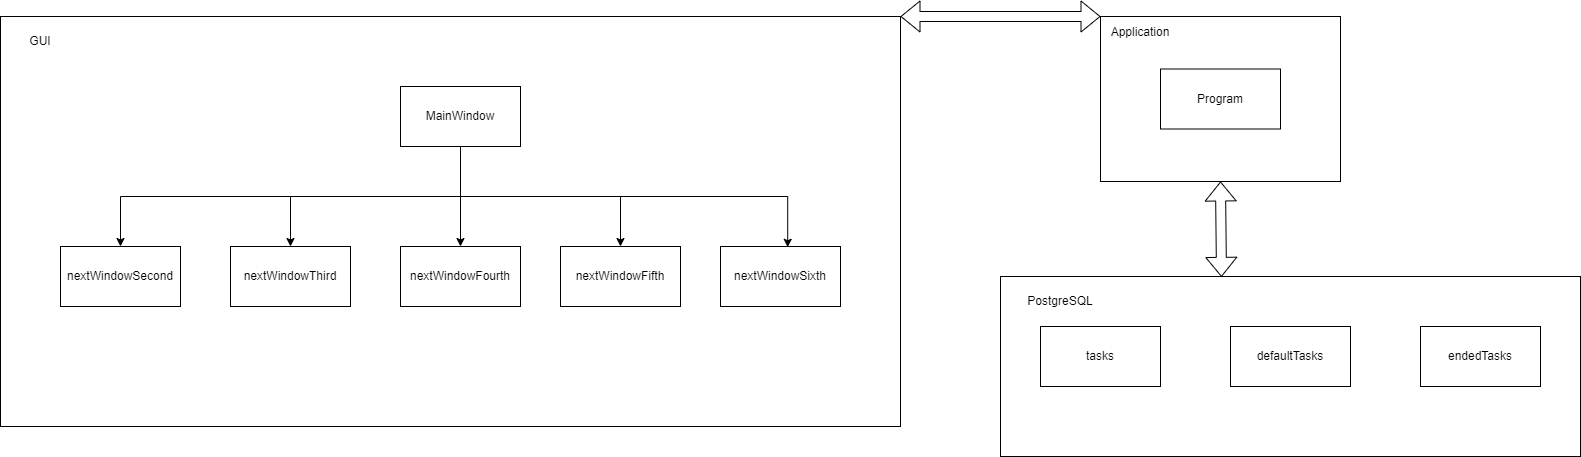

The diagram above was exported from draw.io. Its source (the exported page's mxGraphModel, read from the mxfile embedded in the PNG):
<mxGraphModel dx="3404" dy="2091" grid="1" gridSize="10" guides="1" tooltips="1" connect="1" arrows="1" fold="1" page="1" pageScale="1" pageWidth="827" pageHeight="1169" background="#FFFFFF" math="0" shadow="0">
  <root>
    <mxCell id="0" />
    <mxCell id="1" parent="0" />
    <mxCell id="oBqJ9xPqSKWS31DFx9ta-25" value="" style="rounded=0;whiteSpace=wrap;html=1;" vertex="1" parent="1">
      <mxGeometry x="80" y="-340" width="580" height="180" as="geometry" />
    </mxCell>
    <mxCell id="oBqJ9xPqSKWS31DFx9ta-16" value="" style="rounded=0;whiteSpace=wrap;html=1;" vertex="1" parent="1">
      <mxGeometry x="180" y="-600" width="240" height="165" as="geometry" />
    </mxCell>
    <mxCell id="oBqJ9xPqSKWS31DFx9ta-13" value="" style="rounded=0;whiteSpace=wrap;html=1;" vertex="1" parent="1">
      <mxGeometry x="-920" y="-600" width="900" height="410" as="geometry" />
    </mxCell>
    <mxCell id="oBqJ9xPqSKWS31DFx9ta-7" style="edgeStyle=orthogonalEdgeStyle;rounded=0;orthogonalLoop=1;jettySize=auto;html=1;exitX=0.5;exitY=1;exitDx=0;exitDy=0;entryX=0.5;entryY=0;entryDx=0;entryDy=0;" edge="1" parent="1" source="oBqJ9xPqSKWS31DFx9ta-1" target="oBqJ9xPqSKWS31DFx9ta-4">
      <mxGeometry relative="1" as="geometry" />
    </mxCell>
    <mxCell id="oBqJ9xPqSKWS31DFx9ta-8" style="edgeStyle=orthogonalEdgeStyle;rounded=0;orthogonalLoop=1;jettySize=auto;html=1;exitX=0.5;exitY=1;exitDx=0;exitDy=0;entryX=0.5;entryY=0;entryDx=0;entryDy=0;" edge="1" parent="1" source="oBqJ9xPqSKWS31DFx9ta-1" target="oBqJ9xPqSKWS31DFx9ta-3">
      <mxGeometry relative="1" as="geometry" />
    </mxCell>
    <mxCell id="oBqJ9xPqSKWS31DFx9ta-9" style="edgeStyle=orthogonalEdgeStyle;rounded=0;orthogonalLoop=1;jettySize=auto;html=1;exitX=0.5;exitY=1;exitDx=0;exitDy=0;entryX=0.5;entryY=0;entryDx=0;entryDy=0;" edge="1" parent="1" source="oBqJ9xPqSKWS31DFx9ta-1" target="oBqJ9xPqSKWS31DFx9ta-2">
      <mxGeometry relative="1" as="geometry" />
    </mxCell>
    <mxCell id="oBqJ9xPqSKWS31DFx9ta-10" style="edgeStyle=orthogonalEdgeStyle;rounded=0;orthogonalLoop=1;jettySize=auto;html=1;exitX=0.5;exitY=1;exitDx=0;exitDy=0;entryX=0.5;entryY=0;entryDx=0;entryDy=0;" edge="1" parent="1" source="oBqJ9xPqSKWS31DFx9ta-1" target="oBqJ9xPqSKWS31DFx9ta-6">
      <mxGeometry relative="1" as="geometry" />
    </mxCell>
    <mxCell id="oBqJ9xPqSKWS31DFx9ta-1" value="MainWindow" style="rounded=0;whiteSpace=wrap;html=1;" vertex="1" parent="1">
      <mxGeometry x="-520" y="-530" width="120" height="60" as="geometry" />
    </mxCell>
    <mxCell id="oBqJ9xPqSKWS31DFx9ta-2" value="nextWindowSecond" style="rounded=0;whiteSpace=wrap;html=1;" vertex="1" parent="1">
      <mxGeometry x="-860" y="-370" width="120" height="60" as="geometry" />
    </mxCell>
    <mxCell id="oBqJ9xPqSKWS31DFx9ta-3" value="nextWindowThird" style="rounded=0;whiteSpace=wrap;html=1;" vertex="1" parent="1">
      <mxGeometry x="-690" y="-370" width="120" height="60" as="geometry" />
    </mxCell>
    <mxCell id="oBqJ9xPqSKWS31DFx9ta-4" value="nextWindowFourth" style="rounded=0;whiteSpace=wrap;html=1;" vertex="1" parent="1">
      <mxGeometry x="-520" y="-370" width="120" height="60" as="geometry" />
    </mxCell>
    <mxCell id="oBqJ9xPqSKWS31DFx9ta-5" value="nextWindowSixth" style="rounded=0;whiteSpace=wrap;html=1;" vertex="1" parent="1">
      <mxGeometry x="-200" y="-370" width="120" height="60" as="geometry" />
    </mxCell>
    <mxCell id="oBqJ9xPqSKWS31DFx9ta-6" value="nextWindowFifth" style="rounded=0;whiteSpace=wrap;html=1;" vertex="1" parent="1">
      <mxGeometry x="-360" y="-370" width="120" height="60" as="geometry" />
    </mxCell>
    <mxCell id="oBqJ9xPqSKWS31DFx9ta-11" style="edgeStyle=orthogonalEdgeStyle;rounded=0;orthogonalLoop=1;jettySize=auto;html=1;exitX=0.5;exitY=1;exitDx=0;exitDy=0;entryX=0.56;entryY=0.013;entryDx=0;entryDy=0;entryPerimeter=0;" edge="1" parent="1" source="oBqJ9xPqSKWS31DFx9ta-1" target="oBqJ9xPqSKWS31DFx9ta-5">
      <mxGeometry relative="1" as="geometry" />
    </mxCell>
    <mxCell id="oBqJ9xPqSKWS31DFx9ta-14" value="GUI" style="text;html=1;strokeColor=none;fillColor=none;align=center;verticalAlign=middle;whiteSpace=wrap;rounded=0;" vertex="1" parent="1">
      <mxGeometry x="-910" y="-590" width="60" height="30" as="geometry" />
    </mxCell>
    <mxCell id="oBqJ9xPqSKWS31DFx9ta-15" value="Program" style="rounded=0;whiteSpace=wrap;html=1;" vertex="1" parent="1">
      <mxGeometry x="240" y="-547.5" width="120" height="60" as="geometry" />
    </mxCell>
    <mxCell id="oBqJ9xPqSKWS31DFx9ta-17" value="Application" style="text;html=1;strokeColor=none;fillColor=none;align=center;verticalAlign=middle;whiteSpace=wrap;rounded=0;" vertex="1" parent="1">
      <mxGeometry x="190" y="-599" width="60" height="30" as="geometry" />
    </mxCell>
    <mxCell id="oBqJ9xPqSKWS31DFx9ta-20" value="tasks" style="rounded=0;whiteSpace=wrap;html=1;" vertex="1" parent="1">
      <mxGeometry x="120" y="-290" width="120" height="60" as="geometry" />
    </mxCell>
    <mxCell id="oBqJ9xPqSKWS31DFx9ta-21" value="defaultTasks" style="rounded=0;whiteSpace=wrap;html=1;" vertex="1" parent="1">
      <mxGeometry x="310" y="-290" width="120" height="60" as="geometry" />
    </mxCell>
    <mxCell id="oBqJ9xPqSKWS31DFx9ta-23" value="endedTasks" style="rounded=0;whiteSpace=wrap;html=1;" vertex="1" parent="1">
      <mxGeometry x="500" y="-290" width="120" height="60" as="geometry" />
    </mxCell>
    <mxCell id="oBqJ9xPqSKWS31DFx9ta-26" value="PostgreSQL" style="text;html=1;strokeColor=none;fillColor=none;align=center;verticalAlign=middle;whiteSpace=wrap;rounded=0;" vertex="1" parent="1">
      <mxGeometry x="110" y="-330" width="60" height="30" as="geometry" />
    </mxCell>
    <mxCell id="oBqJ9xPqSKWS31DFx9ta-27" value="" style="shape=flexArrow;endArrow=classic;startArrow=classic;html=1;rounded=0;entryX=0.5;entryY=1;entryDx=0;entryDy=0;exitX=0.381;exitY=0.002;exitDx=0;exitDy=0;exitPerimeter=0;" edge="1" parent="1" source="oBqJ9xPqSKWS31DFx9ta-25" target="oBqJ9xPqSKWS31DFx9ta-16">
      <mxGeometry width="100" height="100" relative="1" as="geometry">
        <mxPoint x="260" y="-355" as="sourcePoint" />
        <mxPoint x="320" y="-410" as="targetPoint" />
      </mxGeometry>
    </mxCell>
    <mxCell id="oBqJ9xPqSKWS31DFx9ta-29" value="" style="shape=flexArrow;endArrow=classic;startArrow=classic;html=1;rounded=0;entryX=0;entryY=0;entryDx=0;entryDy=0;exitX=1;exitY=0;exitDx=0;exitDy=0;" edge="1" parent="1" source="oBqJ9xPqSKWS31DFx9ta-13" target="oBqJ9xPqSKWS31DFx9ta-16">
      <mxGeometry width="100" height="100" relative="1" as="geometry">
        <mxPoint x="30" y="-525" as="sourcePoint" />
        <mxPoint x="130" y="-625" as="targetPoint" />
      </mxGeometry>
    </mxCell>
  </root>
</mxGraphModel>